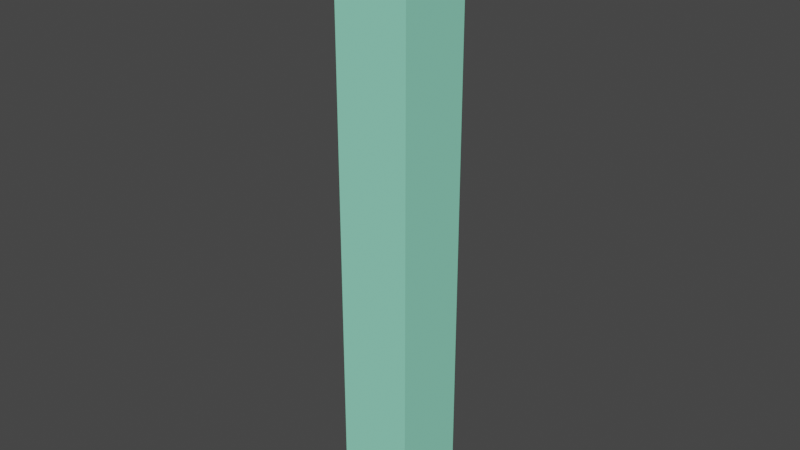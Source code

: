 # Source: Budynek_5.blend  (saved by Blender 2.82.7; exported with 4.5.12 LTS)
import bpy
from mathutils import Matrix  # noqa: F401  (used for matrix-valued properties, if any)

bpy.ops.wm.read_factory_settings(use_empty=True)
scene = bpy.context.scene
scene.name = 'Scene'

# ---- collections
col_collection = bpy.data.collections.new('Collection'); scene.collection.children.link(col_collection)

# ---- materials (node trees are filled in below, after node groups)
mat_material = bpy.data.materials.new('Material')
mat_material.alpha_threshold = 0.0
mat_material.use_transparent_shadow = False
mat_material.diffuse_color = (0.2968, 0.8, 0.5839, 1.0)
mat_material.roughness = 0.2433
mat_material.specular_intensity = 0.4851
mat_material.metallic = 1.0
mat_material.line_color = (0.0, 0.0, 0.0, 1.0)

# ---- material node trees

# ---- world
world_world = bpy.data.worlds.new('World'); scene.world = world_world
world_world.use_nodes = True; world_world.node_tree.nodes.clear()
_N = world_world.node_tree.nodes; _L = world_world.node_tree.links
n0 = _N.new('ShaderNodeOutputWorld'); n0.name = 'World Output'; n0.location = (300, 300)
n1 = _N.new('ShaderNodeBackground'); n1.name = 'Background'; n1.location = (10, 300)
n1.inputs[0].default_value = (0.05088, 0.05088, 0.05088, 1.0)
_L.new(n1.outputs[0], n0.inputs[0])
n0.is_active_output = True
world_world.color = (0.05088, 0.05088, 0.05088)
world_world.use_sun_shadow = False
world_world.sun_shadow_jitter_overblur = 0.0

# ---- meshes
me_cube = bpy.data.meshes.new('Cube')
me_cube.from_pydata([(1.0, 1.0, 1.0), (1.0, 1.0, -1.0), (1.0, -1.0, 1.0), (1.0, -1.0, -1.0), (-1.0, 1.0, 1.0), (-1.0, 1.0, -1.0), (-1.0, -1.0, 1.0), (-1.0, -1.0, -1.0)], [], [(0, 4, 6, 2), (3, 2, 6, 7), (7, 6, 4, 5), (5, 1, 3, 7), (1, 0, 2, 3), (5, 4, 0, 1)])
_uv = me_cube.uv_layers.new(name='UVMap')
_uv.uv.foreach_set('vector', [0.625, 0.5, 0.875, 0.5, 0.875, 0.75, 0.625, 0.75, 0.375, 0.75, 0.625, 0.75, 0.625, 1.0, 0.375, 1.0, 0.375, 0.0, 0.625, 0.0, 0.625, 0.25, 0.375, 0.25, 0.125, 0.5, 0.375, 0.5, 0.375, 0.75, 0.125, 0.75, 0.375, 0.5, 0.625, 0.5, 0.625, 0.75, 0.375, 0.75, 0.375, 0.25, 0.625, 0.25, 0.625, 0.5, 0.375, 0.5])
me_cube.materials.append(mat_material)
me_cube.materials.append(None)
me_cube.use_remesh_preserve_volume = False
me_cube.use_remesh_preserve_attributes = False
me_cube.use_mirror_vertex_groups = False
me_cube.update()

# ---- objects
ob_cube = bpy.data.objects.new('Cube', me_cube)

# ---- transforms, parenting, visibility, modifiers, constraints
ob_cube.location = (0.0, 0.0, 4.926)
ob_cube.scale = (1.651, 1.668, 13.32)
ob_cube.lock_rotations_4d = False
ob_cube.empty_display_type = 'ARROWS'
ob_cube.lineart.crease_threshold = 0.0
ob_cube.material_slots[1].link = 'OBJECT'; ob_cube.material_slots[1].material = None

# ---- collection membership
col_collection.objects.link(ob_cube)

# ---- scene / render settings (as saved in the file)
scene.frame_start = 1; scene.frame_end = 250; scene.frame_set(1)
scene.render.engine = 'BLENDER_EEVEE_NEXT'
scene.cycles.use_denoising = False
scene.cycles.samples = 128
scene.cycles.sampling_pattern = 'TABULATED_SOBOL'
scene.cycles.use_adaptive_sampling = False
scene.cycles.use_light_tree = False
scene.view_settings.view_transform = 'Filmic'
bpy.context.view_layer.update()

# ---- added for rendering (the .blend has no active camera and no usable light): camera, sun
cam_auto = bpy.data.cameras.new('AutoCamera')
cam_auto.lens = 50.0
cam_auto.sensor_width = 36.0
cam_auto.clip_end = 1000.0
ob_auto_camera = bpy.data.objects.new('AutoCamera', cam_auto)
scene.collection.objects.link(ob_auto_camera)
ob_auto_camera.location = (25.0339, -30.0406, 24.9527)
ob_auto_camera.rotation_euler = (1.09748, -7.21219e-08, 0.694738)
scene.camera = ob_auto_camera
light_auto_sun = bpy.data.lights.new('AutoSun', 'SUN')
light_auto_sun.energy = 3.0
light_auto_sun.angle = 0.0523599
ob_auto_sun = bpy.data.objects.new('AutoSun', light_auto_sun)
scene.collection.objects.link(ob_auto_sun)
ob_auto_sun.rotation_euler = (0.872665, 0.174533, 0.523599)
bpy.context.view_layer.update()
